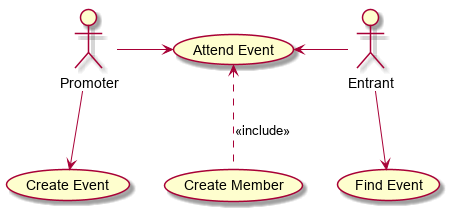

The diagram above was rendered by PlantUML. Its source (embedded in the PNG):
@startuml
 

actor Promoter
actor Entrant

Promoter --> (Create Event)
Promoter -> (Attend Event)

Entrant --> (Find Event)
(Attend Event) <- Entrant

(Attend Event) <.. (Create Member)  : <<include>>


@enduml